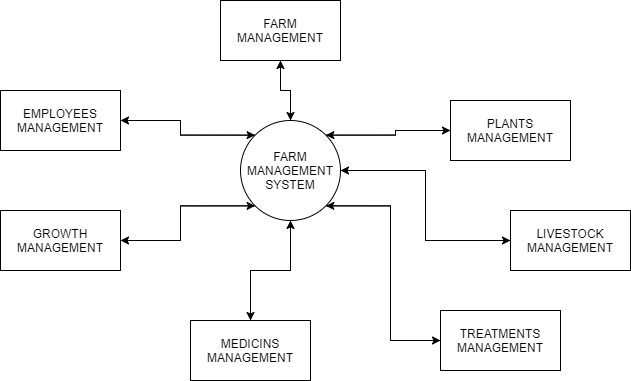

The diagram above was exported from draw.io. Its source (the exported page's mxGraphModel, read from the mxfile embedded in the PNG):
<mxGraphModel dx="868" dy="425" grid="1" gridSize="10" guides="1" tooltips="1" connect="1" arrows="1" fold="1" page="1" pageScale="1" pageWidth="827" pageHeight="1169" math="0" shadow="0">
  <root>
    <mxCell id="0" />
    <mxCell id="1" parent="0" />
    <mxCell id="QLrk9LIpuCsLDioO2UGN-25" style="edgeStyle=orthogonalEdgeStyle;rounded=0;orthogonalLoop=1;jettySize=auto;html=1;exitX=0.5;exitY=0;exitDx=0;exitDy=0;entryX=0.5;entryY=1;entryDx=0;entryDy=0;" edge="1" parent="1" source="QLrk9LIpuCsLDioO2UGN-2" target="QLrk9LIpuCsLDioO2UGN-10">
      <mxGeometry relative="1" as="geometry" />
    </mxCell>
    <mxCell id="QLrk9LIpuCsLDioO2UGN-26" style="edgeStyle=orthogonalEdgeStyle;rounded=0;orthogonalLoop=1;jettySize=auto;html=1;exitX=0;exitY=0;exitDx=0;exitDy=0;" edge="1" parent="1" source="QLrk9LIpuCsLDioO2UGN-2">
      <mxGeometry relative="1" as="geometry">
        <mxPoint x="170" y="160" as="targetPoint" />
      </mxGeometry>
    </mxCell>
    <mxCell id="QLrk9LIpuCsLDioO2UGN-27" style="edgeStyle=orthogonalEdgeStyle;rounded=0;orthogonalLoop=1;jettySize=auto;html=1;exitX=1;exitY=0;exitDx=0;exitDy=0;entryX=0;entryY=0.5;entryDx=0;entryDy=0;" edge="1" parent="1" source="QLrk9LIpuCsLDioO2UGN-2" target="QLrk9LIpuCsLDioO2UGN-6">
      <mxGeometry relative="1" as="geometry" />
    </mxCell>
    <mxCell id="QLrk9LIpuCsLDioO2UGN-28" style="edgeStyle=orthogonalEdgeStyle;rounded=0;orthogonalLoop=1;jettySize=auto;html=1;exitX=1;exitY=0.5;exitDx=0;exitDy=0;entryX=0;entryY=0.5;entryDx=0;entryDy=0;" edge="1" parent="1" source="QLrk9LIpuCsLDioO2UGN-2" target="QLrk9LIpuCsLDioO2UGN-7">
      <mxGeometry relative="1" as="geometry" />
    </mxCell>
    <mxCell id="QLrk9LIpuCsLDioO2UGN-31" style="edgeStyle=orthogonalEdgeStyle;rounded=0;orthogonalLoop=1;jettySize=auto;html=1;exitX=0.5;exitY=1;exitDx=0;exitDy=0;entryX=0.5;entryY=0;entryDx=0;entryDy=0;" edge="1" parent="1" source="QLrk9LIpuCsLDioO2UGN-2" target="QLrk9LIpuCsLDioO2UGN-13">
      <mxGeometry relative="1" as="geometry" />
    </mxCell>
    <mxCell id="QLrk9LIpuCsLDioO2UGN-35" style="edgeStyle=orthogonalEdgeStyle;rounded=0;orthogonalLoop=1;jettySize=auto;html=1;exitX=1;exitY=1;exitDx=0;exitDy=0;entryX=0;entryY=0.5;entryDx=0;entryDy=0;" edge="1" parent="1" source="QLrk9LIpuCsLDioO2UGN-2" target="QLrk9LIpuCsLDioO2UGN-9">
      <mxGeometry relative="1" as="geometry" />
    </mxCell>
    <mxCell id="QLrk9LIpuCsLDioO2UGN-38" style="edgeStyle=orthogonalEdgeStyle;rounded=0;orthogonalLoop=1;jettySize=auto;html=1;exitX=0;exitY=1;exitDx=0;exitDy=0;entryX=1;entryY=0.5;entryDx=0;entryDy=0;" edge="1" parent="1" source="QLrk9LIpuCsLDioO2UGN-2" target="QLrk9LIpuCsLDioO2UGN-14">
      <mxGeometry relative="1" as="geometry" />
    </mxCell>
    <mxCell id="QLrk9LIpuCsLDioO2UGN-2" value="FARM MANAGEMENT SYSTEM" style="ellipse;whiteSpace=wrap;html=1;aspect=fixed;" vertex="1" parent="1">
      <mxGeometry x="290" y="160" width="100" height="100" as="geometry" />
    </mxCell>
    <mxCell id="QLrk9LIpuCsLDioO2UGN-24" style="edgeStyle=orthogonalEdgeStyle;rounded=0;orthogonalLoop=1;jettySize=auto;html=1;entryX=1;entryY=0;entryDx=0;entryDy=0;" edge="1" parent="1" source="QLrk9LIpuCsLDioO2UGN-6" target="QLrk9LIpuCsLDioO2UGN-2">
      <mxGeometry relative="1" as="geometry" />
    </mxCell>
    <mxCell id="QLrk9LIpuCsLDioO2UGN-6" value="PLANTS MANAGEMENT" style="rounded=0;whiteSpace=wrap;html=1;" vertex="1" parent="1">
      <mxGeometry x="500" y="140" width="120" height="60" as="geometry" />
    </mxCell>
    <mxCell id="QLrk9LIpuCsLDioO2UGN-18" style="edgeStyle=orthogonalEdgeStyle;rounded=0;orthogonalLoop=1;jettySize=auto;html=1;" edge="1" parent="1" source="QLrk9LIpuCsLDioO2UGN-7" target="QLrk9LIpuCsLDioO2UGN-2">
      <mxGeometry relative="1" as="geometry" />
    </mxCell>
    <mxCell id="QLrk9LIpuCsLDioO2UGN-7" value="LIVESTOCK MANAGEMENT" style="rounded=0;whiteSpace=wrap;html=1;" vertex="1" parent="1">
      <mxGeometry x="560" y="250" width="120" height="60" as="geometry" />
    </mxCell>
    <mxCell id="QLrk9LIpuCsLDioO2UGN-33" style="edgeStyle=orthogonalEdgeStyle;rounded=0;orthogonalLoop=1;jettySize=auto;html=1;entryX=1;entryY=1;entryDx=0;entryDy=0;" edge="1" parent="1" source="QLrk9LIpuCsLDioO2UGN-9" target="QLrk9LIpuCsLDioO2UGN-2">
      <mxGeometry relative="1" as="geometry">
        <Array as="points">
          <mxPoint x="440" y="380" />
          <mxPoint x="440" y="245" />
        </Array>
      </mxGeometry>
    </mxCell>
    <mxCell id="QLrk9LIpuCsLDioO2UGN-9" value="TREATMENTS MANAGEMENT" style="rounded=0;whiteSpace=wrap;html=1;" vertex="1" parent="1">
      <mxGeometry x="490" y="350" width="120" height="60" as="geometry" />
    </mxCell>
    <mxCell id="QLrk9LIpuCsLDioO2UGN-16" style="edgeStyle=orthogonalEdgeStyle;rounded=0;orthogonalLoop=1;jettySize=auto;html=1;" edge="1" parent="1" source="QLrk9LIpuCsLDioO2UGN-10" target="QLrk9LIpuCsLDioO2UGN-2">
      <mxGeometry relative="1" as="geometry" />
    </mxCell>
    <mxCell id="QLrk9LIpuCsLDioO2UGN-10" value="FARM MANAGEMENT" style="rounded=0;whiteSpace=wrap;html=1;" vertex="1" parent="1">
      <mxGeometry x="270" y="40" width="120" height="60" as="geometry" />
    </mxCell>
    <mxCell id="QLrk9LIpuCsLDioO2UGN-20" style="edgeStyle=orthogonalEdgeStyle;rounded=0;orthogonalLoop=1;jettySize=auto;html=1;" edge="1" parent="1" source="QLrk9LIpuCsLDioO2UGN-13" target="QLrk9LIpuCsLDioO2UGN-2">
      <mxGeometry relative="1" as="geometry" />
    </mxCell>
    <mxCell id="QLrk9LIpuCsLDioO2UGN-13" value="MEDICINS MANAGEMENT" style="rounded=0;whiteSpace=wrap;html=1;" vertex="1" parent="1">
      <mxGeometry x="240" y="360" width="120" height="60" as="geometry" />
    </mxCell>
    <mxCell id="QLrk9LIpuCsLDioO2UGN-37" style="edgeStyle=orthogonalEdgeStyle;rounded=0;orthogonalLoop=1;jettySize=auto;html=1;entryX=0;entryY=1;entryDx=0;entryDy=0;" edge="1" parent="1" source="QLrk9LIpuCsLDioO2UGN-14" target="QLrk9LIpuCsLDioO2UGN-2">
      <mxGeometry relative="1" as="geometry" />
    </mxCell>
    <mxCell id="QLrk9LIpuCsLDioO2UGN-14" value="GROWTH MANAGEMENT" style="rounded=0;whiteSpace=wrap;html=1;" vertex="1" parent="1">
      <mxGeometry x="50" y="250" width="120" height="60" as="geometry" />
    </mxCell>
    <mxCell id="QLrk9LIpuCsLDioO2UGN-23" style="edgeStyle=orthogonalEdgeStyle;rounded=0;orthogonalLoop=1;jettySize=auto;html=1;entryX=0;entryY=0;entryDx=0;entryDy=0;" edge="1" parent="1" source="QLrk9LIpuCsLDioO2UGN-15" target="QLrk9LIpuCsLDioO2UGN-2">
      <mxGeometry relative="1" as="geometry" />
    </mxCell>
    <mxCell id="QLrk9LIpuCsLDioO2UGN-15" value="EMPLOYEES MANAGEMENT" style="rounded=0;whiteSpace=wrap;html=1;" vertex="1" parent="1">
      <mxGeometry x="50" y="130" width="120" height="60" as="geometry" />
    </mxCell>
  </root>
</mxGraphModel>